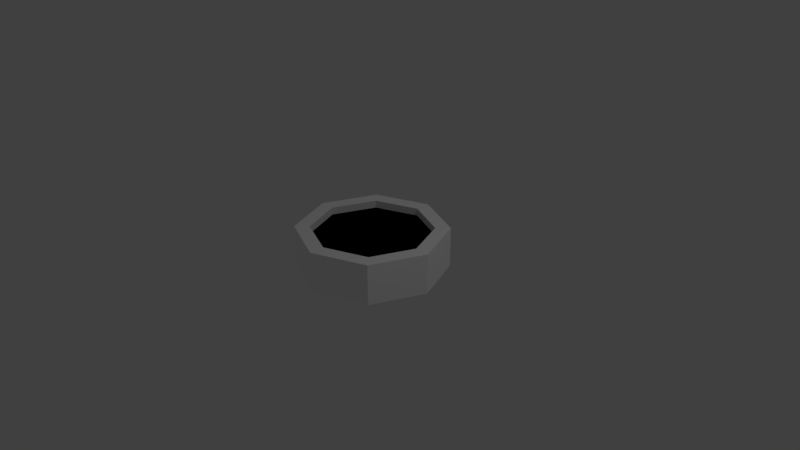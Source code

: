 # Source: Pipe.blend  (saved by Blender 2.79.0; exported with 4.5.12 LTS)
import bpy
from mathutils import Matrix  # noqa: F401  (used for matrix-valued properties, if any)

bpy.ops.wm.read_factory_settings(use_empty=True)
scene = bpy.context.scene
scene.name = 'Scene'

# ---- collections
col_collection_1 = bpy.data.collections.new('Collection 1'); scene.collection.children.link(col_collection_1)

# ---- materials (node trees are filled in below, after node groups)
mat_layer = bpy.data.materials.new('Layer')
mat_layer.alpha_threshold = 0.0
mat_layer.use_transparent_shadow = False
mat_layer.diffuse_color = (0.9849, 0.9849, 0.9849, 1.0)
mat_layer.roughness = 0.5
mat_face = bpy.data.materials.new('Face')
mat_face.alpha_threshold = 0.0
mat_face.use_transparent_shadow = False
mat_face.diffuse_color = (0.0, 0.0, 0.0, 1.0)
mat_face.roughness = 0.5

# ---- material node trees

# ---- world
world_world = bpy.data.worlds.new('World'); scene.world = world_world
world_world.color = (0.05088, 0.05088, 0.05088)
world_world.use_sun_shadow = False
world_world.sun_shadow_jitter_overblur = 0.0
world_world.cycles.sampling_method = 'MANUAL'

# ---- cameras
cam_camera = bpy.data.cameras.new('Camera')
cam_camera.clip_end = 100.0
cam_camera.lens = 35.0
cam_camera.sensor_width = 32.0
cam_camera.sensor_height = 18.0
cam_camera.ortho_scale = 7.314
cam_camera.dof.focus_distance = 0.0
cam_camera.dof.aperture_fstop = 128.0

# ---- lights
light_lamp = bpy.data.lights.new('Lamp', 'POINT')
light_lamp.transmission_factor = 0.0
light_lamp.cutoff_distance = 30.0
light_lamp.energy = 100.0
light_lamp.shadow_buffer_clip_start = 1.001
light_lamp.shadow_soft_size = 0.1
light_lamp.shadow_maximum_resolution = 0.006
light_lamp.use_absolute_resolution = True

# ---- meshes
me_cylinder_001 = bpy.data.meshes.new('Cylinder.001')
me_cylinder_001.from_pydata([(0.03257, 1.026, -0.5834), (0.03257, 1.026, 1.407), (0.7362, 0.735, -0.5834), (0.7362, 0.735, 1.407), (1.028, 0.03141, -0.5834), (1.028, 0.03141, 1.407), (0.7362, -0.6722, -0.5834), (0.7362, -0.6722, 1.407), (0.03257, -0.9637, -0.5834), (0.03257, -0.9637, 1.407), (-0.671, -0.6722, -0.5834), (-0.671, -0.6722, 1.407), (-0.9625, 0.03141, -0.5834), (-0.9625, 0.03141, 1.407), (-0.671, 0.735, -0.5834), (-0.671, 0.735, 1.407), (0.5955, 0.5943, 1.407), (0.03257, 0.8275, 1.407), (0.8286, 0.03141, 1.407), (0.5955, -0.5315, 1.407), (0.03257, -0.7646, 1.407), (-0.5303, -0.5315, 1.407), (-0.7635, 0.03141, 1.407), (-0.5303, 0.5943, 1.407), (0.5955, 0.5943, 1.04), (0.03257, 0.8275, 1.04), (0.8286, 0.03141, 1.04), (0.5955, -0.5315, 1.04), (0.03257, -0.7646, 1.04), (-0.5303, -0.5315, 1.04), (-0.7635, 0.03141, 1.04), (-0.5303, 0.5943, 1.04), (0.03257, 0.8275, -0.5834), (0.5955, 0.5943, -0.5834), (0.8286, 0.03141, -0.5834), (0.5955, -0.5315, -0.5834), (0.03257, -0.7646, -0.5834), (-0.5303, -0.5315, -0.5834), (-0.7635, 0.03141, -0.5834), (-0.5303, 0.5943, -0.5834), (0.03257, 0.8275, -0.2164), (0.5955, 0.5943, -0.2164), (0.8286, 0.03141, -0.2164), (0.5955, -0.5315, -0.2164), (0.03257, -0.7646, -0.2164), (-0.5303, -0.5315, -0.2164), (-0.7635, 0.03141, -0.2164), (-0.5303, 0.5943, -0.2164)], [], [(0, 1, 3, 2), (2, 3, 5, 4), (4, 5, 7, 6), (6, 7, 9, 8), (8, 9, 11, 10), (10, 11, 13, 12), (1, 15, 23, 17), (12, 13, 15, 14), (14, 15, 1, 0), (6, 8, 36, 35), (23, 22, 30, 31), (3, 1, 17, 16), (7, 5, 18, 19), (13, 11, 21, 22), (9, 7, 19, 20), (15, 13, 22, 23), (5, 3, 16, 18), (11, 9, 20, 21), (24, 25, 31, 30, 29, 28, 27, 26), (21, 20, 28, 29), (19, 18, 26, 27), (16, 17, 25, 24), (17, 23, 31, 25), (22, 21, 29, 30), (20, 19, 27, 28), (18, 16, 24, 26), (32, 33, 41, 40), (12, 14, 39, 38), (2, 4, 34, 33), (8, 10, 37, 36), (14, 0, 32, 39), (0, 2, 33, 32), (4, 6, 35, 34), (10, 12, 38, 37), (40, 41, 42, 43, 44, 45, 46, 47), (39, 32, 40, 47), (37, 38, 46, 45), (35, 36, 44, 43), (33, 34, 42, 41), (38, 39, 47, 46), (36, 37, 45, 44), (34, 35, 43, 42)])
me_cylinder_001.polygons.foreach_set('material_index', [0, 0, 0, 0, 0, 0, 0, 0, 0, 0, 0, 0, 0, 0, 0, 0, 0, 0, 1, 0, 0, 0, 0, 0, 0, 0, 0, 0, 0, 0, 0, 0, 0, 0, 1, 0, 0, 0, 0, 0, 0, 0])
me_cylinder_001.materials.append(mat_layer)
me_cylinder_001.materials.append(mat_face)
me_cylinder_001.use_remesh_preserve_volume = False
me_cylinder_001.use_remesh_preserve_attributes = False
me_cylinder_001.use_mirror_vertex_groups = False
me_cylinder_001.update()

# ---- objects
ob_cylinder = bpy.data.objects.new('Cylinder', me_cylinder_001)
ob_lamp = bpy.data.objects.new('Lamp', light_lamp)
ob_camera = bpy.data.objects.new('Camera', cam_camera)

# ---- transforms, parenting, visibility, modifiers, constraints
ob_cylinder.location = (0.0, 0.0, 0.0)
ob_cylinder.scale = (1.0, 1.0, 0.2724)
ob_cylinder.lineart.crease_threshold = 0.0
ob_lamp.location = (4.076, 1.005, 5.904)
ob_lamp.rotation_euler = (0.6503, 0.05522, 1.866)
ob_lamp.lock_rotations_4d = False
ob_lamp.empty_display_type = 'ARROWS'
ob_lamp.color = (0.0, 0.0, 0.0, 0.0)
ob_lamp.lineart.crease_threshold = 0.0
ob_camera.location = (7.481, -6.508, 5.344)
ob_camera.rotation_euler = (1.109, 0.0, 0.8149)
ob_camera.lock_rotations_4d = False
ob_camera.empty_display_type = 'ARROWS'
ob_camera.color = (0.0, 0.0, 0.0, 0.0)
ob_camera.display_type = 'WIRE'
ob_camera.lineart.crease_threshold = 0.0

# ---- collection membership
col_collection_1.objects.link(ob_cylinder)
col_collection_1.objects.link(ob_lamp)
col_collection_1.objects.link(ob_camera)

# ---- scene / render settings (as saved in the file)
scene.camera = ob_camera
scene.frame_start = 1; scene.frame_end = 250; scene.frame_set(1)
scene.render.engine = 'BLENDER_EEVEE_NEXT'
scene.render.resolution_percentage = 50
scene.render.dither_intensity = 0.0
scene.cycles.use_denoising = False
scene.cycles.samples = 128
scene.cycles.sampling_pattern = 'TABULATED_SOBOL'
scene.cycles.use_adaptive_sampling = False
scene.cycles.use_light_tree = False
scene.cycles.blur_glossy = 0.0
scene.cycles.sample_clamp_indirect = 0.0
scene.view_settings.view_transform = 'Standard'
bpy.context.view_layer.update()
